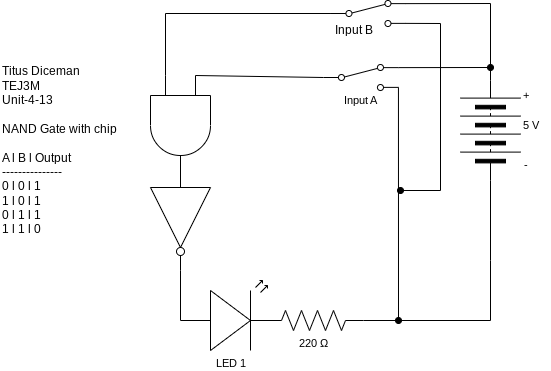

The diagram above was exported from draw.io. Its source (the exported page's mxGraphModel, read from the mxfile embedded in the PNG):
<mxGraphModel dx="606" dy="579" grid="1" gridSize="10" guides="1" tooltips="1" connect="1" arrows="1" fold="1" page="1" pageScale="1" pageWidth="827" pageHeight="1169" math="0" shadow="0">
  <root>
    <mxCell id="0" />
    <mxCell id="1" parent="0" />
    <mxCell id="2" value="Titus Diceman&amp;nbsp;&lt;br&gt;TEJ3M&lt;br&gt;Unit-4-13&lt;br&gt;&lt;br&gt;NAND Gate with chip&lt;br&gt;&lt;br&gt;A l B l Output&lt;br&gt;---------------&lt;br&gt;0 l 0 l 1&lt;br&gt;1 l 0 l 1&lt;br&gt;0 l 1 l 1&lt;br&gt;1 l 1 l 0&amp;nbsp;" style="text;html=1;align=left;verticalAlign=middle;resizable=0;points=[];autosize=1;strokeColor=none;fillColor=none;" parent="1" vertex="1">
      <mxGeometry x="30" y="155" width="140" height="190" as="geometry" />
    </mxCell>
    <mxCell id="10" style="edgeStyle=none;shape=connector;rounded=0;html=1;exitX=1;exitY=0.12;exitDx=0;exitDy=0;labelBackgroundColor=default;strokeColor=default;fontFamily=Helvetica;fontSize=11;fontColor=default;endArrow=oval;endFill=1;" parent="1" source="5" edge="1">
      <mxGeometry relative="1" as="geometry">
        <mxPoint x="520" y="167" as="targetPoint" />
      </mxGeometry>
    </mxCell>
    <mxCell id="11" style="edgeStyle=none;shape=connector;rounded=0;html=1;exitX=1;exitY=0.88;exitDx=0;exitDy=0;labelBackgroundColor=default;strokeColor=default;fontFamily=Helvetica;fontSize=11;fontColor=default;endArrow=oval;endFill=1;" parent="1" source="5" edge="1">
      <mxGeometry relative="1" as="geometry">
        <mxPoint x="428" y="420" as="targetPoint" />
      </mxGeometry>
    </mxCell>
    <mxCell id="42" style="edgeStyle=none;html=1;exitX=0;exitY=0.5;exitDx=0;exitDy=0;entryX=0;entryY=0.25;entryDx=0;entryDy=0;entryPerimeter=0;rounded=0;endArrow=none;endFill=0;" edge="1" parent="1" source="5" target="40">
      <mxGeometry relative="1" as="geometry" />
    </mxCell>
    <mxCell id="5" value="" style="shape=mxgraph.electrical.electro-mechanical.twoWaySwitch;aspect=fixed;elSwitchState=2;fontFamily=Helvetica;fontSize=11;fontColor=default;" parent="1" vertex="1">
      <mxGeometry x="352.95" y="164" width="75" height="26" as="geometry" />
    </mxCell>
    <mxCell id="44" style="edgeStyle=none;rounded=0;html=1;exitX=0;exitY=0.57;exitDx=0;exitDy=0;exitPerimeter=0;endArrow=none;endFill=0;" edge="1" parent="1" source="6" target="41">
      <mxGeometry relative="1" as="geometry" />
    </mxCell>
    <mxCell id="6" value="LED 1" style="verticalLabelPosition=bottom;shadow=0;dashed=0;align=center;html=1;verticalAlign=top;shape=mxgraph.electrical.opto_electronics.led_2;pointerEvents=1;fontFamily=Helvetica;fontSize=11;fontColor=default;" parent="1" vertex="1">
      <mxGeometry x="210" y="380" width="100" height="70" as="geometry" />
    </mxCell>
    <mxCell id="7" value="" style="pointerEvents=1;verticalLabelPosition=bottom;shadow=0;dashed=0;align=center;html=1;verticalAlign=top;shape=mxgraph.electrical.miscellaneous.batteryStack;fontFamily=Helvetica;fontSize=11;fontColor=default;direction=north;" parent="1" vertex="1">
      <mxGeometry x="490" y="180" width="60" height="100" as="geometry" />
    </mxCell>
    <mxCell id="19" style="edgeStyle=none;shape=connector;rounded=0;html=1;exitX=1;exitY=0.5;exitDx=0;exitDy=0;exitPerimeter=0;labelBackgroundColor=default;strokeColor=default;fontFamily=Helvetica;fontSize=11;fontColor=default;endArrow=none;endFill=0;entryX=0;entryY=0.5;entryDx=0;entryDy=0;" parent="1" source="18" target="7" edge="1">
      <mxGeometry relative="1" as="geometry">
        <mxPoint x="490" y="360.17647058823536" as="targetPoint" />
        <Array as="points">
          <mxPoint x="520" y="420" />
          <mxPoint x="520" y="360" />
        </Array>
      </mxGeometry>
    </mxCell>
    <mxCell id="18" value="220&amp;nbsp;Ω" style="pointerEvents=1;verticalLabelPosition=bottom;shadow=0;dashed=0;align=center;html=1;verticalAlign=top;shape=mxgraph.electrical.resistors.resistor_2;fontFamily=Helvetica;fontSize=11;fontColor=default;" parent="1" vertex="1">
      <mxGeometry x="293" y="410" width="100" height="20" as="geometry" />
    </mxCell>
    <mxCell id="20" value="-" style="text;html=1;align=center;verticalAlign=middle;resizable=0;points=[];autosize=1;strokeColor=none;fillColor=none;fontSize=11;fontFamily=Helvetica;fontColor=default;" parent="1" vertex="1">
      <mxGeometry x="540" y="250" width="30" height="30" as="geometry" />
    </mxCell>
    <mxCell id="21" value="+" style="text;html=1;align=center;verticalAlign=middle;resizable=0;points=[];autosize=1;strokeColor=none;fillColor=none;fontSize=11;fontFamily=Helvetica;fontColor=default;" parent="1" vertex="1">
      <mxGeometry x="540" y="180" width="30" height="30" as="geometry" />
    </mxCell>
    <mxCell id="22" value="5 V" style="text;html=1;align=center;verticalAlign=middle;resizable=0;points=[];autosize=1;strokeColor=none;fillColor=none;fontSize=11;fontFamily=Helvetica;fontColor=default;" parent="1" vertex="1">
      <mxGeometry x="540" y="210" width="40" height="30" as="geometry" />
    </mxCell>
    <mxCell id="24" value="Input A" style="text;html=1;align=center;verticalAlign=middle;resizable=0;points=[];autosize=1;strokeColor=none;fillColor=none;fontSize=11;fontFamily=Helvetica;fontColor=default;" parent="1" vertex="1">
      <mxGeometry x="360.45" y="185" width="60" height="30" as="geometry" />
    </mxCell>
    <mxCell id="34" style="edgeStyle=none;rounded=0;html=1;exitX=1;exitY=0.12;exitDx=0;exitDy=0;entryX=1;entryY=0.5;entryDx=0;entryDy=0;endArrow=none;endFill=0;" parent="1" source="33" target="7" edge="1">
      <mxGeometry relative="1" as="geometry">
        <mxPoint x="530" y="103" as="targetPoint" />
        <Array as="points">
          <mxPoint x="520" y="103" />
        </Array>
      </mxGeometry>
    </mxCell>
    <mxCell id="35" style="edgeStyle=none;rounded=0;html=1;exitX=1;exitY=0.88;exitDx=0;exitDy=0;endArrow=oval;endFill=1;" parent="1" source="33" edge="1">
      <mxGeometry relative="1" as="geometry">
        <mxPoint x="430" y="290" as="targetPoint" />
        <Array as="points">
          <mxPoint x="470" y="123" />
          <mxPoint x="470" y="290" />
          <mxPoint x="430" y="290" />
        </Array>
      </mxGeometry>
    </mxCell>
    <mxCell id="43" style="edgeStyle=none;html=1;exitX=0;exitY=0.5;exitDx=0;exitDy=0;entryX=0;entryY=0.75;entryDx=0;entryDy=0;entryPerimeter=0;rounded=0;endArrow=none;endFill=0;" edge="1" parent="1" source="33" target="40">
      <mxGeometry relative="1" as="geometry">
        <Array as="points">
          <mxPoint x="195" y="113" />
        </Array>
      </mxGeometry>
    </mxCell>
    <mxCell id="33" value="" style="shape=mxgraph.electrical.electro-mechanical.twoWaySwitch;aspect=fixed;elSwitchState=2;fontFamily=Helvetica;fontSize=11;fontColor=default;" parent="1" vertex="1">
      <mxGeometry x="360.45" y="100" width="75" height="26" as="geometry" />
    </mxCell>
    <mxCell id="39" value="Input B" style="text;html=1;align=center;verticalAlign=middle;resizable=0;points=[];autosize=1;strokeColor=none;fillColor=none;" parent="1" vertex="1">
      <mxGeometry x="352.95" y="115" width="60" height="30" as="geometry" />
    </mxCell>
    <mxCell id="40" value="" style="verticalLabelPosition=bottom;shadow=0;dashed=0;align=center;html=1;verticalAlign=top;shape=mxgraph.electrical.logic_gates.logic_gate;operation=and;direction=south;" vertex="1" parent="1">
      <mxGeometry x="180" y="175" width="60" height="100" as="geometry" />
    </mxCell>
    <mxCell id="41" value="" style="verticalLabelPosition=bottom;shadow=0;dashed=0;align=center;html=1;verticalAlign=top;shape=mxgraph.electrical.logic_gates.inverter_2;direction=south;" vertex="1" parent="1">
      <mxGeometry x="180" y="270" width="60" height="100" as="geometry" />
    </mxCell>
  </root>
</mxGraphModel>